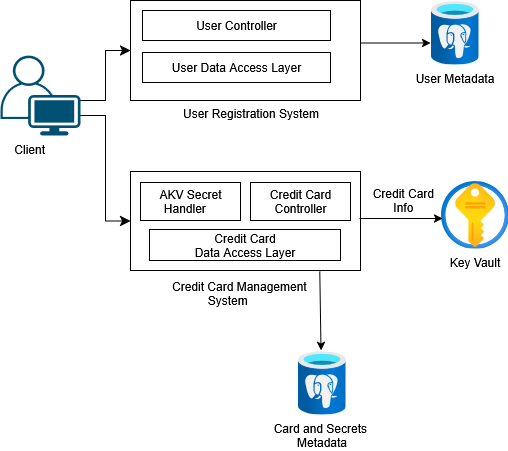

The diagram above was exported from draw.io. Its source (the exported page's mxGraphModel, read from the mxfile embedded in the PNG):
<mxGraphModel dx="1042" dy="543" grid="1" gridSize="10" guides="1" tooltips="1" connect="1" arrows="1" fold="1" page="1" pageScale="1" pageWidth="850" pageHeight="1100" math="0" shadow="0">
  <root>
    <mxCell id="0" />
    <mxCell id="1" parent="0" />
    <mxCell id="jhS7pzRezBC2td3Yqj9I-7" value="" style="edgeStyle=elbowEdgeStyle;elbow=horizontal;endArrow=classic;html=1;curved=0;rounded=0;endSize=8;startSize=8;" parent="1" edge="1">
      <mxGeometry width="50" height="50" relative="1" as="geometry">
        <mxPoint x="160" y="230" as="sourcePoint" />
        <mxPoint x="210" y="180" as="targetPoint" />
      </mxGeometry>
    </mxCell>
    <mxCell id="jhS7pzRezBC2td3Yqj9I-8" value="" style="edgeStyle=elbowEdgeStyle;elbow=horizontal;endArrow=classic;html=1;curved=0;rounded=0;endSize=8;startSize=8;entryX=0;entryY=0.5;entryDx=0;entryDy=0;" parent="1" target="jhS7pzRezBC2td3Yqj9I-10" edge="1">
      <mxGeometry width="50" height="50" relative="1" as="geometry">
        <mxPoint x="160" y="245" as="sourcePoint" />
        <mxPoint x="210" y="305" as="targetPoint" />
        <Array as="points">
          <mxPoint x="185" y="280" />
        </Array>
      </mxGeometry>
    </mxCell>
    <mxCell id="jhS7pzRezBC2td3Yqj9I-9" value="" style="rounded=0;whiteSpace=wrap;html=1;" parent="1" vertex="1">
      <mxGeometry x="210" y="130" width="230" height="100" as="geometry" />
    </mxCell>
    <mxCell id="jhS7pzRezBC2td3Yqj9I-10" value="" style="rounded=0;whiteSpace=wrap;html=1;" parent="1" vertex="1">
      <mxGeometry x="210" y="301" width="230" height="99" as="geometry" />
    </mxCell>
    <mxCell id="jhS7pzRezBC2td3Yqj9I-11" value="" style="endArrow=classic;html=1;rounded=0;" parent="1" edge="1">
      <mxGeometry width="50" height="50" relative="1" as="geometry">
        <mxPoint x="440" y="172.5" as="sourcePoint" />
        <mxPoint x="510" y="172.5" as="targetPoint" />
      </mxGeometry>
    </mxCell>
    <mxCell id="jhS7pzRezBC2td3Yqj9I-14" value="Key Vault" style="image;aspect=fixed;html=1;points=[];align=center;fontSize=12;image=img/lib/azure2/security/Key_Vaults.svg;" parent="1" vertex="1">
      <mxGeometry x="520" y="310" width="68" height="68" as="geometry" />
    </mxCell>
    <mxCell id="jhS7pzRezBC2td3Yqj9I-15" value="&lt;div&gt;User Metadata&lt;/div&gt;" style="image;aspect=fixed;html=1;points=[];align=center;fontSize=12;image=img/lib/azure2/databases/Azure_Database_PostgreSQL_Server.svg;" parent="1" vertex="1">
      <mxGeometry x="510" y="130" width="48" height="64" as="geometry" />
    </mxCell>
    <mxCell id="jhS7pzRezBC2td3Yqj9I-24" value="&lt;div&gt;Card and Secrets&amp;nbsp;&lt;/div&gt;&lt;div&gt;Metadata&lt;/div&gt;" style="image;aspect=fixed;html=1;points=[];align=center;fontSize=12;image=img/lib/azure2/databases/Azure_Database_PostgreSQL_Server.svg;" parent="1" vertex="1">
      <mxGeometry x="377" y="480" width="48" height="64" as="geometry" />
    </mxCell>
    <mxCell id="jhS7pzRezBC2td3Yqj9I-28" value="Client&lt;span style=&quot;white-space: pre;&quot;&gt;&#09;&lt;/span&gt;" style="points=[[0.35,0,0],[0.98,0.51,0],[1,0.71,0],[0.67,1,0],[0,0.795,0],[0,0.65,0]];verticalLabelPosition=bottom;sketch=0;html=1;verticalAlign=top;aspect=fixed;align=center;pointerEvents=1;shape=mxgraph.cisco19.user;fillColor=#005073;strokeColor=none;" parent="1" vertex="1">
      <mxGeometry x="80" y="185" width="80" height="80" as="geometry" />
    </mxCell>
    <mxCell id="UVTV-WjAUkU7EAVEy25N-1" value="&lt;div&gt;Credit Card&amp;nbsp;&lt;/div&gt;&lt;div&gt;Info&amp;nbsp;&lt;/div&gt;" style="text;html=1;align=center;verticalAlign=middle;resizable=0;points=[];autosize=1;strokeColor=none;fillColor=none;" parent="1" vertex="1">
      <mxGeometry x="439" y="310" width="90" height="40" as="geometry" />
    </mxCell>
    <mxCell id="Yq1gq8CnKYHFLPXwvXAr-5" value="&lt;span style=&quot;white-space: pre;&quot;&gt;&#09;&lt;/span&gt;&lt;span style=&quot;white-space: pre;&quot;&gt;&#09;&lt;/span&gt;&lt;span style=&quot;white-space: pre;&quot;&gt;&#09;&lt;/span&gt;User Registration System" style="text;html=1;align=center;verticalAlign=middle;resizable=0;points=[];autosize=1;strokeColor=none;fillColor=none;" parent="1" vertex="1">
      <mxGeometry x="170" y="228" width="240" height="30" as="geometry" />
    </mxCell>
    <mxCell id="Yq1gq8CnKYHFLPXwvXAr-7" value="User Controller" style="rounded=0;whiteSpace=wrap;html=1;" parent="1" vertex="1">
      <mxGeometry x="222" y="140" width="188" height="30" as="geometry" />
    </mxCell>
    <mxCell id="Yq1gq8CnKYHFLPXwvXAr-8" value="User Data Access Layer" style="rounded=0;whiteSpace=wrap;html=1;" parent="1" vertex="1">
      <mxGeometry x="222" y="182" width="188" height="30" as="geometry" />
    </mxCell>
    <mxCell id="Yq1gq8CnKYHFLPXwvXAr-9" value="" style="endArrow=classic;html=1;rounded=0;" parent="1" edge="1">
      <mxGeometry width="50" height="50" relative="1" as="geometry">
        <mxPoint x="439" y="348" as="sourcePoint" />
        <mxPoint x="522" y="348" as="targetPoint" />
      </mxGeometry>
    </mxCell>
    <mxCell id="Yq1gq8CnKYHFLPXwvXAr-11" value="&lt;div&gt;&lt;span style=&quot;white-space: pre;&quot;&gt;&#09;&lt;/span&gt;&lt;span style=&quot;white-space: pre;&quot;&gt;&#09;&lt;/span&gt;&lt;span style=&quot;white-space: pre;&quot;&gt;&#09;&lt;/span&gt;Credit Card Management&amp;nbsp;&lt;/div&gt;&lt;div&gt;&lt;span style=&quot;white-space: pre;&quot;&gt;&#09;&lt;/span&gt;&lt;span style=&quot;white-space: pre;&quot;&gt;&#09;&lt;/span&gt;System&lt;/div&gt;" style="text;html=1;align=center;verticalAlign=middle;resizable=0;points=[];autosize=1;strokeColor=none;fillColor=none;" parent="1" vertex="1">
      <mxGeometry x="160" y="403" width="240" height="40" as="geometry" />
    </mxCell>
    <mxCell id="Yq1gq8CnKYHFLPXwvXAr-14" value="" style="endArrow=classic;html=1;rounded=0;exitX=0.823;exitY=1.011;exitDx=0;exitDy=0;exitPerimeter=0;" parent="1" source="jhS7pzRezBC2td3Yqj9I-10" target="jhS7pzRezBC2td3Yqj9I-24" edge="1">
      <mxGeometry width="50" height="50" relative="1" as="geometry">
        <mxPoint x="489" y="437" as="sourcePoint" />
        <mxPoint x="572" y="437" as="targetPoint" />
      </mxGeometry>
    </mxCell>
    <mxCell id="Yq1gq8CnKYHFLPXwvXAr-17" value="AKV Secret Handler&lt;span style=&quot;white-space: pre;&quot;&gt;&#09;&lt;/span&gt;" style="rounded=0;whiteSpace=wrap;html=1;" parent="1" vertex="1">
      <mxGeometry x="220" y="312" width="100" height="38" as="geometry" />
    </mxCell>
    <mxCell id="Yq1gq8CnKYHFLPXwvXAr-18" value="Credit Card Controller" style="rounded=0;whiteSpace=wrap;html=1;" parent="1" vertex="1">
      <mxGeometry x="330" y="312" width="100" height="38" as="geometry" />
    </mxCell>
    <mxCell id="Yq1gq8CnKYHFLPXwvXAr-19" value="&lt;div&gt;Credit Card&lt;/div&gt;&lt;div&gt;Data Access Layer&lt;/div&gt;" style="rounded=0;whiteSpace=wrap;html=1;" parent="1" vertex="1">
      <mxGeometry x="229" y="359" width="191" height="31" as="geometry" />
    </mxCell>
  </root>
</mxGraphModel>